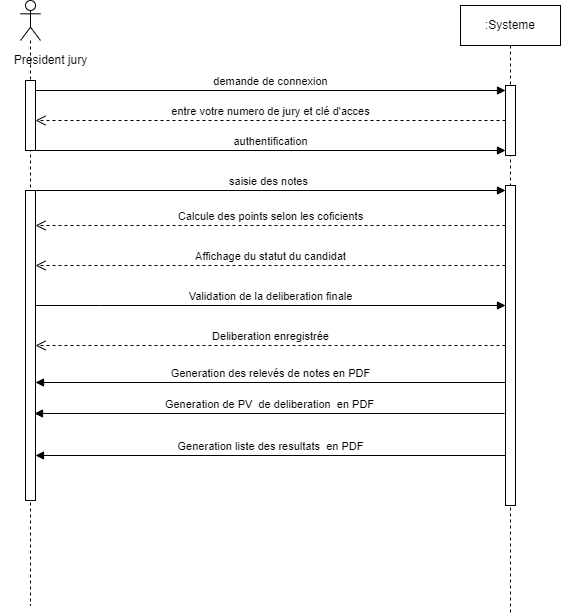

The diagram above was exported from draw.io. Its source (the exported page's mxGraphModel, read from the mxfile embedded in the PNG):
<mxGraphModel dx="1073" dy="518" grid="1" gridSize="10" guides="1" tooltips="1" connect="1" arrows="1" fold="1" page="1" pageScale="1" pageWidth="827" pageHeight="1169" math="0" shadow="0">
  <root>
    <mxCell id="0" />
    <mxCell id="1" parent="0" />
    <mxCell id="3" value="" style="shape=umlLifeline;perimeter=lifelinePerimeter;whiteSpace=wrap;html=1;container=1;dropTarget=0;collapsible=0;recursiveResize=0;outlineConnect=0;portConstraint=eastwest;newEdgeStyle={&quot;curved&quot;:0,&quot;rounded&quot;:0};participant=umlActor;" vertex="1" parent="1">
      <mxGeometry x="100" y="35" width="20" height="605" as="geometry" />
    </mxCell>
    <mxCell id="4" value="" style="html=1;points=[[0,0,0,0,5],[0,1,0,0,-5],[1,0,0,0,5],[1,1,0,0,-5]];perimeter=orthogonalPerimeter;outlineConnect=0;targetShapes=umlLifeline;portConstraint=eastwest;newEdgeStyle={&quot;curved&quot;:0,&quot;rounded&quot;:0};" vertex="1" parent="3">
      <mxGeometry x="5" y="80" width="10" height="70" as="geometry" />
    </mxCell>
    <mxCell id="18" value="" style="html=1;points=[[0,0,0,0,5],[0,1,0,0,-5],[1,0,0,0,5],[1,1,0,0,-5]];perimeter=orthogonalPerimeter;outlineConnect=0;targetShapes=umlLifeline;portConstraint=eastwest;newEdgeStyle={&quot;curved&quot;:0,&quot;rounded&quot;:0};" vertex="1" parent="3">
      <mxGeometry x="5" y="190" width="10" height="310" as="geometry" />
    </mxCell>
    <mxCell id="6" value="President jury" style="text;html=1;align=center;verticalAlign=middle;resizable=0;points=[];autosize=1;strokeColor=none;fillColor=none;" vertex="1" parent="1">
      <mxGeometry x="80" y="80" width="100" height="30" as="geometry" />
    </mxCell>
    <mxCell id="7" value=":Systeme" style="shape=umlLifeline;perimeter=lifelinePerimeter;whiteSpace=wrap;html=1;container=1;dropTarget=0;collapsible=0;recursiveResize=0;outlineConnect=0;portConstraint=eastwest;newEdgeStyle={&quot;curved&quot;:0,&quot;rounded&quot;:0};" vertex="1" parent="1">
      <mxGeometry x="540" y="40" width="100" height="610" as="geometry" />
    </mxCell>
    <mxCell id="8" value="" style="html=1;points=[[0,0,0,0,5],[0,1,0,0,-5],[1,0,0,0,5],[1,1,0,0,-5]];perimeter=orthogonalPerimeter;outlineConnect=0;targetShapes=umlLifeline;portConstraint=eastwest;newEdgeStyle={&quot;curved&quot;:0,&quot;rounded&quot;:0};" vertex="1" parent="7">
      <mxGeometry x="45" y="80" width="10" height="70" as="geometry" />
    </mxCell>
    <mxCell id="19" value="" style="html=1;points=[[0,0,0,0,5],[0,1,0,0,-5],[1,0,0,0,5],[1,1,0,0,-5]];perimeter=orthogonalPerimeter;outlineConnect=0;targetShapes=umlLifeline;portConstraint=eastwest;newEdgeStyle={&quot;curved&quot;:0,&quot;rounded&quot;:0};" vertex="1" parent="7">
      <mxGeometry x="45" y="180" width="10" height="320" as="geometry" />
    </mxCell>
    <mxCell id="9" value="demande de connexion" style="html=1;verticalAlign=bottom;endArrow=block;curved=0;rounded=0;entryX=0;entryY=0;entryDx=0;entryDy=5;" edge="1" target="8" parent="1" source="4">
      <mxGeometry relative="1" as="geometry">
        <mxPoint x="460" y="105" as="sourcePoint" />
      </mxGeometry>
    </mxCell>
    <mxCell id="10" value="entre votre numero de jury et clé d'acces" style="html=1;verticalAlign=bottom;endArrow=open;dashed=1;endSize=8;curved=0;rounded=0;" edge="1" source="8" parent="1" target="4">
      <mxGeometry relative="1" as="geometry">
        <mxPoint x="140" y="200" as="targetPoint" />
      </mxGeometry>
    </mxCell>
    <mxCell id="13" value="authentification" style="html=1;verticalAlign=bottom;endArrow=block;curved=0;rounded=0;entryX=0;entryY=1;entryDx=0;entryDy=-5;entryPerimeter=0;" edge="1" parent="1" source="4" target="8">
      <mxGeometry width="80" relative="1" as="geometry">
        <mxPoint x="380" y="270" as="sourcePoint" />
        <mxPoint x="460" y="270" as="targetPoint" />
      </mxGeometry>
    </mxCell>
    <mxCell id="17" value="saisie des notes" style="html=1;verticalAlign=bottom;endArrow=block;curved=0;rounded=0;exitX=0.5;exitY=0;exitDx=0;exitDy=0;exitPerimeter=0;" edge="1" parent="1" source="18" target="19">
      <mxGeometry width="80" relative="1" as="geometry">
        <mxPoint x="120" y="220" as="sourcePoint" />
        <mxPoint x="460" y="270" as="targetPoint" />
      </mxGeometry>
    </mxCell>
    <mxCell id="20" value="Calcule des points selon les coficients" style="html=1;verticalAlign=bottom;endArrow=open;dashed=1;endSize=8;curved=0;rounded=0;" edge="1" parent="1" source="19" target="18">
      <mxGeometry relative="1" as="geometry">
        <mxPoint x="525" y="260" as="sourcePoint" />
        <mxPoint x="115" y="260" as="targetPoint" />
        <Array as="points">
          <mxPoint x="470" y="260" />
        </Array>
      </mxGeometry>
    </mxCell>
    <mxCell id="21" value="Affichage du statut du candidat" style="html=1;verticalAlign=bottom;endArrow=open;dashed=1;endSize=8;curved=0;rounded=0;" edge="1" parent="1" source="19" target="18">
      <mxGeometry relative="1" as="geometry">
        <mxPoint x="525" y="300" as="sourcePoint" />
        <mxPoint x="115" y="300" as="targetPoint" />
        <Array as="points">
          <mxPoint x="420" y="300" />
        </Array>
      </mxGeometry>
    </mxCell>
    <mxCell id="22" value="Validation de la deliberation finale" style="html=1;verticalAlign=bottom;endArrow=block;curved=0;rounded=0;" edge="1" parent="1" source="18" target="19">
      <mxGeometry width="80" relative="1" as="geometry">
        <mxPoint x="130" y="340" as="sourcePoint" />
        <mxPoint x="210" y="340" as="targetPoint" />
        <Array as="points">
          <mxPoint x="180" y="340" />
        </Array>
      </mxGeometry>
    </mxCell>
    <mxCell id="24" value="Deliberation enregistrée" style="html=1;verticalAlign=bottom;endArrow=open;dashed=1;endSize=8;curved=0;rounded=0;" edge="1" parent="1" source="19" target="18">
      <mxGeometry relative="1" as="geometry">
        <mxPoint x="520" y="380" as="sourcePoint" />
        <mxPoint x="110" y="380" as="targetPoint" />
        <Array as="points">
          <mxPoint x="415" y="380" />
        </Array>
      </mxGeometry>
    </mxCell>
    <mxCell id="25" value="Generation des relevés de notes en PDF" style="html=1;verticalAlign=bottom;endArrow=block;curved=0;rounded=0;" edge="1" parent="1">
      <mxGeometry width="80" relative="1" as="geometry">
        <mxPoint x="585" y="417" as="sourcePoint" />
        <mxPoint x="115" y="417" as="targetPoint" />
      </mxGeometry>
    </mxCell>
    <mxCell id="26" value="Generation de PV&amp;nbsp; de deliberation&amp;nbsp; en PDF" style="html=1;verticalAlign=bottom;endArrow=block;curved=0;rounded=0;" edge="1" parent="1">
      <mxGeometry width="80" relative="1" as="geometry">
        <mxPoint x="584" y="448" as="sourcePoint" />
        <mxPoint x="114" y="448" as="targetPoint" />
      </mxGeometry>
    </mxCell>
    <mxCell id="27" value="Generation liste des resultats&amp;nbsp; en PDF" style="html=1;verticalAlign=bottom;endArrow=block;curved=0;rounded=0;" edge="1" parent="1">
      <mxGeometry width="80" relative="1" as="geometry">
        <mxPoint x="585" y="490" as="sourcePoint" />
        <mxPoint x="115" y="490" as="targetPoint" />
      </mxGeometry>
    </mxCell>
  </root>
</mxGraphModel>